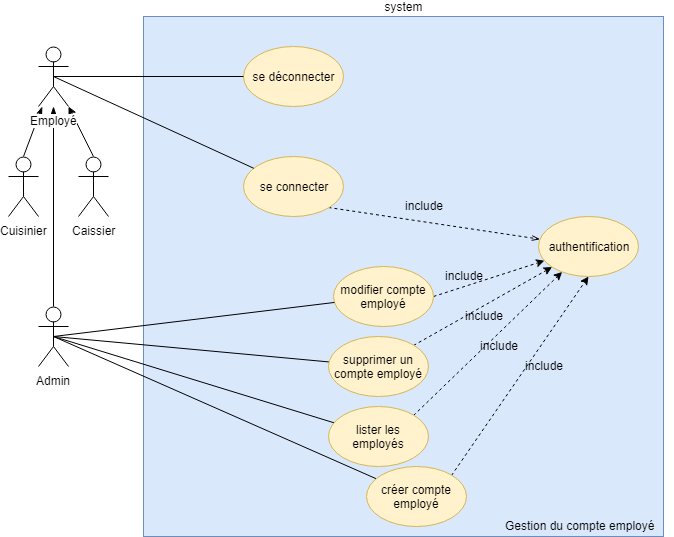

The diagram above was exported from draw.io. Its source (the exported page's mxGraphModel, read from the mxfile embedded in the PNG):
<mxGraphModel dx="1010" dy="501" grid="1" gridSize="10" guides="1" tooltips="1" connect="1" arrows="1" fold="1" page="1" pageScale="1" pageWidth="827" pageHeight="1169" background="#ffffff" math="0" shadow="0">
  <root>
    <mxCell id="0" />
    <mxCell id="1" parent="0" />
    <mxCell id="uU_mZ0cpwy2VuWo3TKM_-1" value="&lt;div&gt;&lt;span&gt;system&lt;/span&gt;&lt;/div&gt;&lt;div style=&quot;text-align: left&quot;&gt;&lt;/div&gt;" style="whiteSpace=wrap;html=1;aspect=fixed;labelPosition=center;verticalLabelPosition=top;align=center;verticalAlign=bottom;labelBackgroundColor=none;fillColor=#dae8fc;strokeColor=#6c8ebf;" parent="1" vertex="1">
      <mxGeometry x="190" y="20" width="520" height="520" as="geometry" />
    </mxCell>
    <mxCell id="uU_mZ0cpwy2VuWo3TKM_-34" value="Gestion du compte employé" style="text;html=1;resizable=0;points=[];autosize=1;align=left;verticalAlign=top;spacingTop=-4;" parent="1" vertex="1">
      <mxGeometry x="550" y="520" width="170" height="20" as="geometry" />
    </mxCell>
    <mxCell id="MZCqzktxV_mf8ADNKQQ1-1" style="rounded=0;orthogonalLoop=1;jettySize=auto;html=1;exitX=1;exitY=0.5;exitDx=0;exitDy=0;dashed=1;" parent="1" source="iWlXRLFxZFxI_KVTye4O-40" target="iWlXRLFxZFxI_KVTye4O-46" edge="1">
      <mxGeometry relative="1" as="geometry" />
    </mxCell>
    <mxCell id="iWlXRLFxZFxI_KVTye4O-40" value="modifier compte employé" style="ellipse;whiteSpace=wrap;html=1;labelBackgroundColor=none;fillColor=#fff2cc;strokeColor=#d6b656;" parent="1" vertex="1">
      <mxGeometry x="380" y="270" width="100" height="60" as="geometry" />
    </mxCell>
    <mxCell id="iWlXRLFxZFxI_KVTye4O-50" style="rounded=0;orthogonalLoop=1;jettySize=auto;html=1;exitX=1;exitY=1;exitDx=0;exitDy=0;startArrow=none;startFill=0;endArrow=openThin;endFill=0;dashed=1;" parent="1" source="iWlXRLFxZFxI_KVTye4O-44" target="iWlXRLFxZFxI_KVTye4O-46" edge="1">
      <mxGeometry relative="1" as="geometry" />
    </mxCell>
    <mxCell id="iWlXRLFxZFxI_KVTye4O-44" value="se connecter" style="ellipse;whiteSpace=wrap;html=1;labelBackgroundColor=none;fillColor=#fff2cc;strokeColor=#d6b656;" parent="1" vertex="1">
      <mxGeometry x="290" y="160" width="100" height="60" as="geometry" />
    </mxCell>
    <mxCell id="iWlXRLFxZFxI_KVTye4O-45" value="se déconnecter" style="ellipse;whiteSpace=wrap;html=1;labelBackgroundColor=none;fillColor=#fff2cc;strokeColor=#d6b656;" parent="1" vertex="1">
      <mxGeometry x="290" y="50" width="100" height="60" as="geometry" />
    </mxCell>
    <mxCell id="iWlXRLFxZFxI_KVTye4O-46" value="authentification" style="ellipse;whiteSpace=wrap;html=1;labelBackgroundColor=none;fillColor=#fff2cc;strokeColor=#d6b656;" parent="1" vertex="1">
      <mxGeometry x="585" y="220" width="100" height="60" as="geometry" />
    </mxCell>
    <mxCell id="IRS6asSKtOasuY68HFYC-4" value="include" style="text;html=1;resizable=0;points=[];autosize=1;align=left;verticalAlign=top;spacingTop=-4;" parent="1" vertex="1">
      <mxGeometry x="450" y="200" width="50" height="20" as="geometry" />
    </mxCell>
    <mxCell id="YC3EqlJWjMii-OKlc86Q-21" style="edgeStyle=none;rounded=0;orthogonalLoop=1;jettySize=auto;html=1;exitX=0.5;exitY=0;exitDx=0;exitDy=0;exitPerimeter=0;entryX=1;entryY=1;entryDx=0;entryDy=0;entryPerimeter=0;endArrow=classic;endFill=1;" parent="1" source="YC3EqlJWjMii-OKlc86Q-2" target="YC3EqlJWjMii-OKlc86Q-18" edge="1">
      <mxGeometry relative="1" as="geometry" />
    </mxCell>
    <mxCell id="YC3EqlJWjMii-OKlc86Q-2" value="Caissier" style="shape=umlActor;verticalLabelPosition=bottom;labelBackgroundColor=#ffffff;verticalAlign=top;html=1;outlineConnect=0;" parent="1" vertex="1">
      <mxGeometry x="125" y="160" width="30" height="60" as="geometry" />
    </mxCell>
    <mxCell id="YC3EqlJWjMii-OKlc86Q-14" style="edgeStyle=none;rounded=0;orthogonalLoop=1;jettySize=auto;html=1;exitX=0.5;exitY=0.5;exitDx=0;exitDy=0;exitPerimeter=0;endArrow=none;endFill=0;" parent="1" source="YC3EqlJWjMii-OKlc86Q-8" target="iWlXRLFxZFxI_KVTye4O-40" edge="1">
      <mxGeometry relative="1" as="geometry" />
    </mxCell>
    <mxCell id="YC3EqlJWjMii-OKlc86Q-15" style="edgeStyle=none;rounded=0;orthogonalLoop=1;jettySize=auto;html=1;exitX=0.5;exitY=0.5;exitDx=0;exitDy=0;exitPerimeter=0;endArrow=none;endFill=0;" parent="1" source="YC3EqlJWjMii-OKlc86Q-8" target="YC3EqlJWjMii-OKlc86Q-12" edge="1">
      <mxGeometry relative="1" as="geometry" />
    </mxCell>
    <mxCell id="YC3EqlJWjMii-OKlc86Q-16" style="edgeStyle=none;rounded=0;orthogonalLoop=1;jettySize=auto;html=1;exitX=0.5;exitY=0.5;exitDx=0;exitDy=0;exitPerimeter=0;endArrow=none;endFill=0;" parent="1" source="YC3EqlJWjMii-OKlc86Q-8" target="YC3EqlJWjMii-OKlc86Q-13" edge="1">
      <mxGeometry relative="1" as="geometry" />
    </mxCell>
    <mxCell id="YC3EqlJWjMii-OKlc86Q-17" style="edgeStyle=none;rounded=0;orthogonalLoop=1;jettySize=auto;html=1;exitX=0.5;exitY=0.5;exitDx=0;exitDy=0;exitPerimeter=0;endArrow=none;endFill=0;" parent="1" source="YC3EqlJWjMii-OKlc86Q-8" target="YC3EqlJWjMii-OKlc86Q-11" edge="1">
      <mxGeometry relative="1" as="geometry" />
    </mxCell>
    <mxCell id="YC3EqlJWjMii-OKlc86Q-24" style="edgeStyle=none;rounded=0;orthogonalLoop=1;jettySize=auto;html=1;exitX=0.5;exitY=0;exitDx=0;exitDy=0;exitPerimeter=0;endArrow=classicThin;endFill=1;" parent="1" source="YC3EqlJWjMii-OKlc86Q-8" target="YC3EqlJWjMii-OKlc86Q-18" edge="1">
      <mxGeometry relative="1" as="geometry" />
    </mxCell>
    <mxCell id="YC3EqlJWjMii-OKlc86Q-8" value="Admin" style="shape=umlActor;verticalLabelPosition=bottom;labelBackgroundColor=#ffffff;verticalAlign=top;html=1;outlineConnect=0;" parent="1" vertex="1">
      <mxGeometry x="85" y="310" width="30" height="60" as="geometry" />
    </mxCell>
    <mxCell id="YC3EqlJWjMii-OKlc86Q-20" style="edgeStyle=none;rounded=0;orthogonalLoop=1;jettySize=auto;html=1;exitX=0.5;exitY=0;exitDx=0;exitDy=0;exitPerimeter=0;endArrow=classicThin;endFill=1;" parent="1" source="YC3EqlJWjMii-OKlc86Q-9" target="YC3EqlJWjMii-OKlc86Q-18" edge="1">
      <mxGeometry relative="1" as="geometry" />
    </mxCell>
    <mxCell id="YC3EqlJWjMii-OKlc86Q-9" value="Cuisinier" style="shape=umlActor;verticalLabelPosition=bottom;labelBackgroundColor=#ffffff;verticalAlign=top;html=1;outlineConnect=0;" parent="1" vertex="1">
      <mxGeometry x="55" y="160" width="30" height="60" as="geometry" />
    </mxCell>
    <mxCell id="MZCqzktxV_mf8ADNKQQ1-4" style="edgeStyle=none;rounded=0;orthogonalLoop=1;jettySize=auto;html=1;exitX=1;exitY=0;exitDx=0;exitDy=0;entryX=0.5;entryY=1;entryDx=0;entryDy=0;dashed=1;" parent="1" source="YC3EqlJWjMii-OKlc86Q-11" target="iWlXRLFxZFxI_KVTye4O-46" edge="1">
      <mxGeometry relative="1" as="geometry" />
    </mxCell>
    <mxCell id="YC3EqlJWjMii-OKlc86Q-11" value="créer compte employé" style="ellipse;whiteSpace=wrap;html=1;labelBackgroundColor=none;fillColor=#fff2cc;strokeColor=#d6b656;" parent="1" vertex="1">
      <mxGeometry x="413" y="470" width="100" height="60" as="geometry" />
    </mxCell>
    <mxCell id="MZCqzktxV_mf8ADNKQQ1-3" style="edgeStyle=none;rounded=0;orthogonalLoop=1;jettySize=auto;html=1;exitX=1;exitY=0;exitDx=0;exitDy=0;dashed=1;" parent="1" source="YC3EqlJWjMii-OKlc86Q-12" target="iWlXRLFxZFxI_KVTye4O-46" edge="1">
      <mxGeometry relative="1" as="geometry" />
    </mxCell>
    <mxCell id="YC3EqlJWjMii-OKlc86Q-12" value="lister les employés" style="ellipse;whiteSpace=wrap;html=1;labelBackgroundColor=none;fillColor=#fff2cc;strokeColor=#d6b656;" parent="1" vertex="1">
      <mxGeometry x="375" y="410" width="100" height="60" as="geometry" />
    </mxCell>
    <mxCell id="MZCqzktxV_mf8ADNKQQ1-2" style="edgeStyle=none;rounded=0;orthogonalLoop=1;jettySize=auto;html=1;exitX=1;exitY=0;exitDx=0;exitDy=0;dashed=1;" parent="1" source="YC3EqlJWjMii-OKlc86Q-13" target="iWlXRLFxZFxI_KVTye4O-46" edge="1">
      <mxGeometry relative="1" as="geometry" />
    </mxCell>
    <mxCell id="YC3EqlJWjMii-OKlc86Q-13" value="supprimer un compte employé" style="ellipse;whiteSpace=wrap;html=1;labelBackgroundColor=none;fillColor=#fff2cc;strokeColor=#d6b656;" parent="1" vertex="1">
      <mxGeometry x="375" y="340" width="100" height="60" as="geometry" />
    </mxCell>
    <mxCell id="YC3EqlJWjMii-OKlc86Q-22" style="edgeStyle=none;rounded=0;orthogonalLoop=1;jettySize=auto;html=1;exitX=0.5;exitY=0.5;exitDx=0;exitDy=0;exitPerimeter=0;endArrow=none;endFill=0;" parent="1" source="YC3EqlJWjMii-OKlc86Q-18" target="iWlXRLFxZFxI_KVTye4O-45" edge="1">
      <mxGeometry relative="1" as="geometry" />
    </mxCell>
    <mxCell id="YC3EqlJWjMii-OKlc86Q-23" style="edgeStyle=none;rounded=0;orthogonalLoop=1;jettySize=auto;html=1;exitX=0.5;exitY=0.5;exitDx=0;exitDy=0;exitPerimeter=0;endArrow=none;endFill=0;" parent="1" source="YC3EqlJWjMii-OKlc86Q-18" target="iWlXRLFxZFxI_KVTye4O-44" edge="1">
      <mxGeometry relative="1" as="geometry" />
    </mxCell>
    <mxCell id="YC3EqlJWjMii-OKlc86Q-18" value="Employé" style="shape=umlActor;verticalLabelPosition=bottom;labelBackgroundColor=#ffffff;verticalAlign=top;html=1;outlineConnect=0;" parent="1" vertex="1">
      <mxGeometry x="85" y="50" width="30" height="60" as="geometry" />
    </mxCell>
    <mxCell id="MZCqzktxV_mf8ADNKQQ1-5" value="include" style="text;html=1;resizable=0;points=[];autosize=1;align=left;verticalAlign=top;spacingTop=-4;" parent="1" vertex="1">
      <mxGeometry x="490" y="270" width="50" height="20" as="geometry" />
    </mxCell>
    <mxCell id="MZCqzktxV_mf8ADNKQQ1-6" value="include" style="text;html=1;resizable=0;points=[];autosize=1;align=left;verticalAlign=top;spacingTop=-4;" parent="1" vertex="1">
      <mxGeometry x="570" y="360" width="50" height="20" as="geometry" />
    </mxCell>
    <mxCell id="MZCqzktxV_mf8ADNKQQ1-7" value="include" style="text;html=1;resizable=0;points=[];autosize=1;align=left;verticalAlign=top;spacingTop=-4;" parent="1" vertex="1">
      <mxGeometry x="525" y="340" width="50" height="20" as="geometry" />
    </mxCell>
    <mxCell id="MZCqzktxV_mf8ADNKQQ1-8" value="include" style="text;html=1;resizable=0;points=[];autosize=1;align=left;verticalAlign=top;spacingTop=-4;" parent="1" vertex="1">
      <mxGeometry x="510" y="310" width="50" height="20" as="geometry" />
    </mxCell>
  </root>
</mxGraphModel>